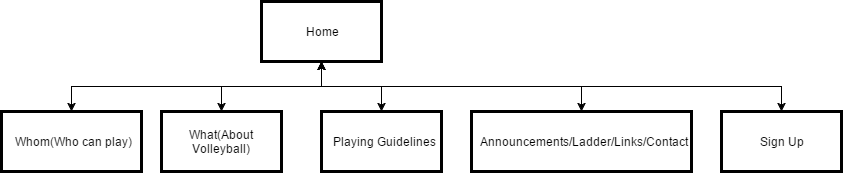

The diagram above was exported from draw.io. Its source (the exported page's mxGraphModel, read from the mxfile embedded in the PNG):
<mxGraphModel dx="1554" dy="555" grid="1" gridSize="10" guides="1" tooltips="1" connect="1" arrows="1" fold="1" page="0" pageScale="1" pageWidth="1169" pageHeight="826" background="#ffffff" math="0" shadow="0">
  <root>
    <mxCell id="0" style=";html=1;" />
    <mxCell id="1" style=";html=1;" parent="0" />
    <mxCell id="40" style="edgeStyle=orthogonalEdgeStyle;rounded=0;html=1;exitX=0.5;exitY=1;entryX=0.5;entryY=0;jettySize=auto;orthogonalLoop=1;startArrow=classic;startFill=1;" parent="1" source="2" target="39" edge="1">
      <mxGeometry relative="1" as="geometry" />
    </mxCell>
    <mxCell id="46" style="edgeStyle=orthogonalEdgeStyle;rounded=0;html=1;exitX=0.5;exitY=1;entryX=0.5;entryY=0;startArrow=classic;startFill=1;endArrow=classic;endFill=1;jettySize=auto;orthogonalLoop=1;" edge="1" parent="1" source="2" target="45">
      <mxGeometry relative="1" as="geometry" />
    </mxCell>
    <mxCell id="2" value="Home" style="whiteSpace=wrap;strokeWidth=3;html=1;" parent="1" vertex="1">
      <mxGeometry x="460" y="40" width="120" height="60" as="geometry" />
    </mxCell>
    <mxCell id="3" value="Whom(Who can play)" style="whiteSpace=wrap;strokeWidth=3;html=1;" parent="1" vertex="1">
      <mxGeometry x="200" y="150" width="140" height="60" as="geometry" />
    </mxCell>
    <mxCell id="4" value="What(About Volleyball)" style="whiteSpace=wrap;strokeWidth=3;html=1;" parent="1" vertex="1">
      <mxGeometry x="360" y="150" width="120" height="60" as="geometry" />
    </mxCell>
    <mxCell id="23" value="" style="edgeStyle=elbowEdgeStyle;elbow=vertical;rounded=0;html=1;startArrow=classic;startFill=1;endArrow=none;endFill=0;" parent="1" source="3" target="2" edge="1">
      <mxGeometry width="100" height="100" relative="1" as="geometry">
        <mxPoint x="90" y="170" as="sourcePoint" />
        <mxPoint x="190" y="70" as="targetPoint" />
      </mxGeometry>
    </mxCell>
    <mxCell id="24" value="" style="edgeStyle=elbowEdgeStyle;elbow=vertical;rounded=0;html=1;startArrow=classic;startFill=1;endArrow=none;endFill=0;" parent="1" source="4" target="2" edge="1">
      <mxGeometry width="100" height="100" relative="1" as="geometry">
        <mxPoint x="590" y="220" as="sourcePoint" />
        <mxPoint x="690" y="120" as="targetPoint" />
      </mxGeometry>
    </mxCell>
    <mxCell id="39" value="Announcements/Ladder/Links/Contact&amp;nbsp;" style="whiteSpace=wrap;strokeWidth=3;html=1;" parent="1" vertex="1">
      <mxGeometry x="670" y="150" width="220" height="60" as="geometry" />
    </mxCell>
    <mxCell id="45" value="Playing Guidelines" style="whiteSpace=wrap;strokeWidth=3;html=1;" parent="1" vertex="1">
      <mxGeometry x="520" y="150" width="120" height="60" as="geometry" />
    </mxCell>
    <mxCell id="48" style="edgeStyle=orthogonalEdgeStyle;rounded=0;html=1;exitX=0.5;exitY=0;entryX=0.5;entryY=1;startArrow=classic;startFill=1;endArrow=classic;endFill=1;jettySize=auto;orthogonalLoop=1;" edge="1" parent="1" source="47" target="2">
      <mxGeometry relative="1" as="geometry" />
    </mxCell>
    <mxCell id="47" value="Sign Up" style="whiteSpace=wrap;strokeWidth=3;html=1;" vertex="1" parent="1">
      <mxGeometry x="920" y="150" width="120" height="60" as="geometry" />
    </mxCell>
  </root>
</mxGraphModel>